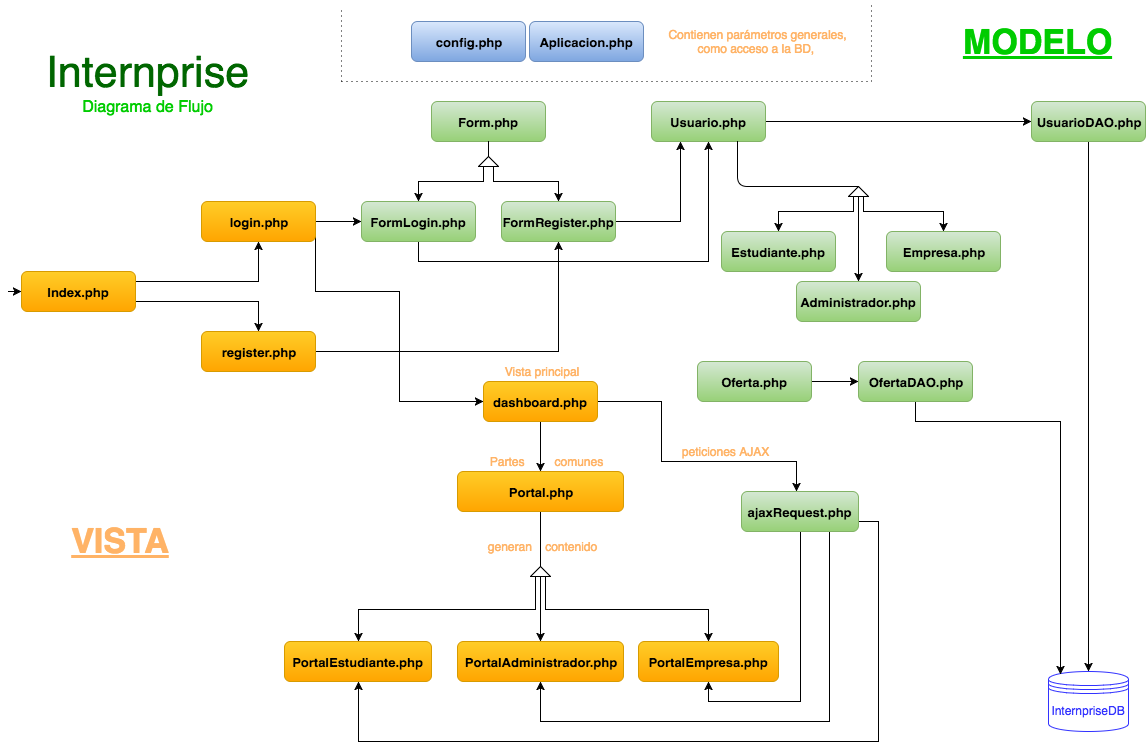

The diagram above was exported from draw.io. Its source (the exported page's mxGraphModel, read from the mxfile embedded in the PNG):
<mxGraphModel dx="538" dy="613" grid="1" gridSize="10" guides="1" tooltips="1" connect="1" arrows="1" fold="1" page="1" pageScale="1" pageWidth="1169" pageHeight="826" background="#ffffff" math="0" shadow="0">
  <root>
    <mxCell id="0" />
    <mxCell id="1" parent="0" />
    <mxCell id="2" value="&lt;b&gt;&lt;font style=&quot;font-size: 13px&quot;&gt;Aplicacion.php&lt;/font&gt;&lt;/b&gt;" style="rounded=1;whiteSpace=wrap;html=1;plain-blue" parent="1" vertex="1">
      <mxGeometry x="528" y="20" width="114" height="40" as="geometry" />
    </mxCell>
    <mxCell id="3" value="&lt;b&gt;&lt;font style=&quot;font-size: 34px&quot;&gt;&lt;u&gt;VISTA&lt;/u&gt;&lt;/font&gt;&lt;/b&gt;" style="text;html=1;align=center;verticalAlign=middle;whiteSpace=wrap;overflow=hidden;fontColor=#FFB366;fillColor=#ffffff;strokeColor=none;" parent="1" vertex="1">
      <mxGeometry x="50" y="510" width="137" height="60" as="geometry" />
    </mxCell>
    <mxCell id="47" style="edgeStyle=orthogonalEdgeStyle;rounded=0;html=1;exitX=1;exitY=0.5;entryX=0.5;entryY=1;jettySize=auto;orthogonalLoop=1;fontColor=#FFB366;" parent="1" source="4" target="12" edge="1">
      <mxGeometry relative="1" as="geometry" />
    </mxCell>
    <mxCell id="4" value="&lt;b&gt;&lt;font style=&quot;font-size: 13px&quot;&gt;register.php&lt;/font&gt;&lt;/b&gt;" style="rounded=1;whiteSpace=wrap;html=1;plain-orange" parent="1" vertex="1">
      <mxGeometry x="200" y="330" width="114" height="40" as="geometry" />
    </mxCell>
    <mxCell id="50" style="edgeStyle=orthogonalEdgeStyle;rounded=0;html=1;exitX=1;exitY=0.25;entryX=0.5;entryY=1;jettySize=auto;orthogonalLoop=1;fontColor=#FFB366;" parent="1" source="5" target="6" edge="1">
      <mxGeometry relative="1" as="geometry" />
    </mxCell>
    <mxCell id="51" style="edgeStyle=orthogonalEdgeStyle;rounded=0;html=1;exitX=1;exitY=0.75;entryX=0.5;entryY=0;jettySize=auto;orthogonalLoop=1;fontColor=#FFB366;" parent="1" source="5" target="4" edge="1">
      <mxGeometry relative="1" as="geometry" />
    </mxCell>
    <mxCell id="5" value="&lt;b&gt;&lt;font style=&quot;font-size: 13px&quot;&gt;Index.php&lt;/font&gt;&lt;/b&gt;" style="rounded=1;whiteSpace=wrap;html=1;plain-orange" parent="1" vertex="1">
      <mxGeometry x="20" y="270" width="114" height="40" as="geometry" />
    </mxCell>
    <mxCell id="49" style="edgeStyle=orthogonalEdgeStyle;rounded=0;html=1;exitX=1;exitY=0.5;entryX=0;entryY=0.5;jettySize=auto;orthogonalLoop=1;fontColor=#FFB366;" parent="1" source="6" target="13" edge="1">
      <mxGeometry relative="1" as="geometry" />
    </mxCell>
    <mxCell id="76" style="edgeStyle=orthogonalEdgeStyle;rounded=0;html=1;exitX=1;exitY=0.75;entryX=0;entryY=0.5;jettySize=auto;orthogonalLoop=1;fontColor=#FFB366;" parent="1" source="6" target="75" edge="1">
      <mxGeometry relative="1" as="geometry">
        <Array as="points">
          <mxPoint x="314" y="290" />
          <mxPoint x="398" y="290" />
          <mxPoint x="398" y="400" />
        </Array>
      </mxGeometry>
    </mxCell>
    <mxCell id="6" value="&lt;span style=&quot;font-size: 13px ; line-height: 15.6px&quot;&gt;&lt;b&gt;login.php&lt;/b&gt;&lt;/span&gt;" style="rounded=1;whiteSpace=wrap;html=1;plain-orange" parent="1" vertex="1">
      <mxGeometry x="200" y="200" width="114" height="40" as="geometry" />
    </mxCell>
    <mxCell id="7" value="&lt;span style=&quot;font-size: 13px ; line-height: 15.6px&quot;&gt;&lt;b&gt;Form.php&lt;/b&gt;&lt;/span&gt;" style="rounded=1;whiteSpace=wrap;html=1;plain-green" parent="1" vertex="1">
      <mxGeometry x="430" y="100" width="114" height="40" as="geometry" />
    </mxCell>
    <mxCell id="56" style="edgeStyle=orthogonalEdgeStyle;rounded=0;html=1;exitX=1;exitY=0.5;entryX=0.25;entryY=1;jettySize=auto;orthogonalLoop=1;fontColor=#FFB366;" parent="1" source="12" target="53" edge="1">
      <mxGeometry relative="1" as="geometry" />
    </mxCell>
    <mxCell id="12" value="&lt;span style=&quot;font-size: 13px ; line-height: 15.6px&quot;&gt;&lt;b&gt;FormRegister.php&lt;/b&gt;&lt;/span&gt;" style="rounded=1;whiteSpace=wrap;html=1;plain-green" parent="1" vertex="1">
      <mxGeometry x="500" y="200" width="114" height="40" as="geometry" />
    </mxCell>
    <mxCell id="58" style="edgeStyle=orthogonalEdgeStyle;rounded=0;html=1;exitX=0.5;exitY=1;entryX=0.5;entryY=1;jettySize=auto;orthogonalLoop=1;fontColor=#FFB366;" parent="1" source="13" target="53" edge="1">
      <mxGeometry relative="1" as="geometry" />
    </mxCell>
    <mxCell id="13" value="&lt;span style=&quot;font-size: 13px ; line-height: 15.6px&quot;&gt;&lt;b&gt;FormLogin.php&lt;/b&gt;&lt;/span&gt;" style="rounded=1;whiteSpace=wrap;html=1;plain-green" parent="1" vertex="1">
      <mxGeometry x="360" y="200" width="114" height="40" as="geometry" />
    </mxCell>
    <mxCell id="20" value="&lt;b&gt;&lt;font color=&quot;#00cc00&quot; style=&quot;font-size: 34px&quot;&gt;&lt;u&gt;MODELO&lt;/u&gt;&lt;/font&gt;&lt;/b&gt;" style="text;html=1;align=center;verticalAlign=middle;whiteSpace=wrap;overflow=hidden;fontColor=#FFB366;fillColor=#ffffff;strokeColor=none;" parent="1" vertex="1">
      <mxGeometry x="950" y="20" width="170" height="40" as="geometry" />
    </mxCell>
    <mxCell id="21" value="&lt;font color=&quot;#3333ff&quot;&gt;InternpriseDB&lt;/font&gt;" style="shape=datastore;whiteSpace=wrap;html=1;strokeColor=#3333FF;fillColor=#ffffff;fontColor=#FFB366;" parent="1" vertex="1">
      <mxGeometry x="1047" y="670" width="80" height="60" as="geometry" />
    </mxCell>
    <mxCell id="29" value="" style="edgeStyle=segmentEdgeStyle;endArrow=classic;html=1;fontColor=#FFB366;" parent="1" edge="1">
      <mxGeometry width="50" height="50" relative="1" as="geometry">
        <mxPoint x="7" y="290" as="sourcePoint" />
        <mxPoint x="20" y="290" as="targetPoint" />
        <Array as="points">
          <mxPoint x="7" y="290" />
        </Array>
      </mxGeometry>
    </mxCell>
    <mxCell id="38" style="edgeStyle=orthogonalEdgeStyle;rounded=0;html=1;exitX=0;exitY=0.75;entryX=0.5;entryY=0;jettySize=auto;orthogonalLoop=1;fontColor=#FFB366;" parent="1" source="35" target="12" edge="1">
      <mxGeometry relative="1" as="geometry">
        <Array as="points">
          <mxPoint x="492" y="180" />
          <mxPoint x="557" y="180" />
        </Array>
      </mxGeometry>
    </mxCell>
    <mxCell id="39" style="edgeStyle=orthogonalEdgeStyle;rounded=0;html=1;entryX=0.5;entryY=0;jettySize=auto;orthogonalLoop=1;fontColor=#FFB366;" parent="1" target="13" edge="1">
      <mxGeometry relative="1" as="geometry">
        <mxPoint x="482" y="165" as="sourcePoint" />
        <Array as="points">
          <mxPoint x="482" y="180" />
          <mxPoint x="417" y="180" />
        </Array>
      </mxGeometry>
    </mxCell>
    <mxCell id="35" value="" style="triangle;whiteSpace=wrap;html=1;strokeColor=#000000;fillColor=#ffffff;fontColor=#FFB366;rotation=-90;gradientColor=none;" parent="1" vertex="1">
      <mxGeometry x="482" y="150" width="10" height="20" as="geometry" />
    </mxCell>
    <mxCell id="40" value="" style="endArrow=none;html=1;fontColor=#FFB366;entryX=0.5;entryY=1;exitX=1;exitY=0.5;" parent="1" source="35" target="7" edge="1">
      <mxGeometry width="50" height="50" relative="1" as="geometry">
        <mxPoint x="442" y="190" as="sourcePoint" />
        <mxPoint x="492" y="150" as="targetPoint" />
      </mxGeometry>
    </mxCell>
    <mxCell id="55" style="edgeStyle=orthogonalEdgeStyle;rounded=0;html=1;exitX=0.5;exitY=1;entryX=0.5;entryY=0;jettySize=auto;orthogonalLoop=1;fontColor=#FFB366;" parent="1" source="52" target="21" edge="1">
      <mxGeometry relative="1" as="geometry" />
    </mxCell>
    <mxCell id="52" value="&lt;span style=&quot;font-size: 13px ; line-height: 15.6px&quot;&gt;&lt;b&gt;UsuarioDAO.php&lt;/b&gt;&lt;/span&gt;" style="rounded=1;whiteSpace=wrap;html=1;plain-green" parent="1" vertex="1">
      <mxGeometry x="1030" y="100" width="114" height="40" as="geometry" />
    </mxCell>
    <mxCell id="104" style="edgeStyle=orthogonalEdgeStyle;rounded=0;html=1;exitX=1;exitY=0.5;entryX=0;entryY=0.5;jettySize=auto;orthogonalLoop=1;fontColor=#FFB366;" parent="1" source="53" target="52" edge="1">
      <mxGeometry relative="1" as="geometry" />
    </mxCell>
    <mxCell id="53" value="&lt;span style=&quot;font-size: 13px ; line-height: 15.6px&quot;&gt;&lt;b&gt;Usuario.php&lt;/b&gt;&lt;/span&gt;" style="rounded=1;whiteSpace=wrap;html=1;plain-green" parent="1" vertex="1">
      <mxGeometry x="650" y="100" width="114" height="40" as="geometry" />
    </mxCell>
    <mxCell id="67" style="edgeStyle=orthogonalEdgeStyle;rounded=0;html=1;exitX=0;exitY=0.25;entryX=0.5;entryY=0;jettySize=auto;orthogonalLoop=1;fontColor=#FFB366;" parent="1" source="59" target="65" edge="1">
      <mxGeometry relative="1" as="geometry">
        <Array as="points">
          <mxPoint x="852" y="210" />
          <mxPoint x="777" y="210" />
        </Array>
      </mxGeometry>
    </mxCell>
    <mxCell id="68" style="edgeStyle=orthogonalEdgeStyle;rounded=0;html=1;exitX=0;exitY=0.5;entryX=0.5;entryY=0;jettySize=auto;orthogonalLoop=1;fontColor=#FFB366;" parent="1" source="59" target="64" edge="1">
      <mxGeometry relative="1" as="geometry" />
    </mxCell>
    <mxCell id="69" style="edgeStyle=orthogonalEdgeStyle;rounded=0;html=1;exitX=0;exitY=0.75;entryX=0.5;entryY=0;jettySize=auto;orthogonalLoop=1;fontColor=#FFB366;" parent="1" source="59" target="66" edge="1">
      <mxGeometry relative="1" as="geometry">
        <Array as="points">
          <mxPoint x="862" y="210" />
          <mxPoint x="942" y="210" />
        </Array>
      </mxGeometry>
    </mxCell>
    <mxCell id="59" value="" style="triangle;whiteSpace=wrap;html=1;strokeColor=#000000;fillColor=#ffffff;fontColor=#FFB366;rotation=-90;gradientColor=none;" parent="1" vertex="1">
      <mxGeometry x="852" y="180" width="10" height="20" as="geometry" />
    </mxCell>
    <mxCell id="64" value="&lt;span style=&quot;font-size: 13px ; line-height: 15.6px&quot;&gt;&lt;b&gt;Administrador.php&lt;/b&gt;&lt;/span&gt;" style="rounded=1;whiteSpace=wrap;html=1;plain-green" parent="1" vertex="1">
      <mxGeometry x="795" y="280" width="124" height="40" as="geometry" />
    </mxCell>
    <mxCell id="65" value="&lt;span style=&quot;font-size: 13px ; line-height: 15.6px&quot;&gt;&lt;b&gt;Estudiante.php&lt;/b&gt;&lt;/span&gt;" style="rounded=1;whiteSpace=wrap;html=1;plain-green" parent="1" vertex="1">
      <mxGeometry x="720" y="230" width="114" height="40" as="geometry" />
    </mxCell>
    <mxCell id="66" value="&lt;span style=&quot;font-size: 13px ; line-height: 15.6px&quot;&gt;&lt;b&gt;Empresa.php&lt;/b&gt;&lt;/span&gt;" style="rounded=1;whiteSpace=wrap;html=1;plain-green" parent="1" vertex="1">
      <mxGeometry x="885" y="230" width="114" height="40" as="geometry" />
    </mxCell>
    <mxCell id="74" style="edgeStyle=orthogonalEdgeStyle;rounded=0;html=1;exitX=0.5;exitY=1;entryX=0.15;entryY=0.05;entryPerimeter=0;jettySize=auto;orthogonalLoop=1;fontColor=#FFB366;" parent="1" source="71" target="21" edge="1">
      <mxGeometry relative="1" as="geometry">
        <Array as="points">
          <mxPoint x="914" y="420" />
          <mxPoint x="1059" y="420" />
        </Array>
      </mxGeometry>
    </mxCell>
    <mxCell id="71" value="&lt;span style=&quot;font-size: 13px ; line-height: 15.6px&quot;&gt;&lt;b&gt;OfertaDAO.php&lt;/b&gt;&lt;/span&gt;" style="rounded=1;whiteSpace=wrap;html=1;plain-green" parent="1" vertex="1">
      <mxGeometry x="857" y="360" width="114" height="40" as="geometry" />
    </mxCell>
    <mxCell id="73" style="edgeStyle=orthogonalEdgeStyle;rounded=0;html=1;exitX=1;exitY=0.5;entryX=0;entryY=0.5;jettySize=auto;orthogonalLoop=1;fontColor=#FFB366;" parent="1" source="72" target="71" edge="1">
      <mxGeometry relative="1" as="geometry" />
    </mxCell>
    <mxCell id="72" value="&lt;span style=&quot;font-size: 13px ; line-height: 15.6px&quot;&gt;&lt;b&gt;Oferta.php&lt;/b&gt;&lt;/span&gt;" style="rounded=1;whiteSpace=wrap;html=1;plain-green" parent="1" vertex="1">
      <mxGeometry x="696" y="360" width="114" height="40" as="geometry" />
    </mxCell>
    <mxCell id="91" style="edgeStyle=orthogonalEdgeStyle;rounded=0;html=1;exitX=0.5;exitY=1;entryX=0.5;entryY=0;jettySize=auto;orthogonalLoop=1;fontColor=#FFB366;" parent="1" source="75" target="90" edge="1">
      <mxGeometry relative="1" as="geometry" />
    </mxCell>
    <mxCell id="95" style="edgeStyle=orthogonalEdgeStyle;rounded=0;html=1;exitX=1;exitY=0.5;jettySize=auto;orthogonalLoop=1;fontColor=#FFB366;" parent="1" source="75" target="94" edge="1">
      <mxGeometry relative="1" as="geometry">
        <Array as="points">
          <mxPoint x="660" y="400" />
          <mxPoint x="660" y="460" />
          <mxPoint x="795" y="460" />
        </Array>
      </mxGeometry>
    </mxCell>
    <mxCell id="75" value="&lt;b&gt;&lt;font style=&quot;font-size: 13px&quot;&gt;dashboard.php&lt;/font&gt;&lt;/b&gt;" style="rounded=1;whiteSpace=wrap;html=1;plain-orange" parent="1" vertex="1">
      <mxGeometry x="482" y="380" width="114" height="40" as="geometry" />
    </mxCell>
    <mxCell id="77" value="Vista principal" style="text;html=1;strokeColor=none;fillColor=none;align=center;verticalAlign=middle;whiteSpace=wrap;overflow=hidden;fontColor=#FFB366;" parent="1" vertex="1">
      <mxGeometry x="488" y="360" width="103" height="20" as="geometry" />
    </mxCell>
    <mxCell id="78" value="&lt;b&gt;&lt;font style=&quot;font-size: 13px&quot;&gt;PortalAdministrador.php&lt;/font&gt;&lt;/b&gt;" style="rounded=1;whiteSpace=wrap;html=1;plain-orange" parent="1" vertex="1">
      <mxGeometry x="456" y="640" width="166" height="40" as="geometry" />
    </mxCell>
    <mxCell id="79" value="&lt;b&gt;&lt;font style=&quot;font-size: 13px&quot;&gt;PortalEmpresa.php&lt;/font&gt;&lt;/b&gt;" style="rounded=1;whiteSpace=wrap;html=1;plain-orange" parent="1" vertex="1">
      <mxGeometry x="637" y="640" width="140" height="40" as="geometry" />
    </mxCell>
    <mxCell id="80" value="&lt;b&gt;&lt;font style=&quot;font-size: 13px&quot;&gt;PortalEstudiante.php&lt;/font&gt;&lt;/b&gt;" style="rounded=1;whiteSpace=wrap;html=1;plain-orange" parent="1" vertex="1">
      <mxGeometry x="283" y="640" width="147" height="40" as="geometry" />
    </mxCell>
    <mxCell id="84" style="edgeStyle=orthogonalEdgeStyle;rounded=0;html=1;exitX=0;exitY=0.5;entryX=0.5;entryY=0;jettySize=auto;orthogonalLoop=1;fontColor=#FFB366;" parent="1" source="81" target="78" edge="1">
      <mxGeometry relative="1" as="geometry" />
    </mxCell>
    <mxCell id="101" style="edgeStyle=orthogonalEdgeStyle;rounded=0;html=1;exitX=0;exitY=0.25;entryX=0.5;entryY=0;jettySize=auto;orthogonalLoop=1;fontColor=#FFB366;" parent="1" source="81" target="80" edge="1">
      <mxGeometry relative="1" as="geometry" />
    </mxCell>
    <mxCell id="102" style="edgeStyle=orthogonalEdgeStyle;rounded=0;html=1;exitX=0;exitY=0.75;entryX=0.5;entryY=0;jettySize=auto;orthogonalLoop=1;fontColor=#FFB366;" parent="1" source="81" target="79" edge="1">
      <mxGeometry relative="1" as="geometry" />
    </mxCell>
    <mxCell id="81" value="" style="triangle;whiteSpace=wrap;html=1;strokeColor=#000000;fillColor=#ffffff;fontColor=#FFB366;rotation=-90;gradientColor=none;" parent="1" vertex="1">
      <mxGeometry x="534" y="560" width="10" height="20" as="geometry" />
    </mxCell>
    <mxCell id="88" value="" style="endArrow=none;html=1;fontColor=#FFB366;exitX=1;exitY=0.5;entryX=0.5;entryY=1;" parent="1" source="81" target="90" edge="1">
      <mxGeometry width="50" height="50" relative="1" as="geometry">
        <mxPoint x="492" y="455" as="sourcePoint" />
        <mxPoint x="539" y="520" as="targetPoint" />
      </mxGeometry>
    </mxCell>
    <mxCell id="90" value="&lt;b&gt;&lt;font style=&quot;font-size: 13px&quot;&gt;Portal.php&lt;/font&gt;&lt;/b&gt;" style="rounded=1;whiteSpace=wrap;html=1;plain-orange" parent="1" vertex="1">
      <mxGeometry x="456" y="470" width="166" height="40" as="geometry" />
    </mxCell>
    <mxCell id="92" value="Partes &amp;nbsp; &amp;nbsp; &amp;nbsp; &amp;nbsp; comunes" style="text;html=1;strokeColor=none;fillColor=none;align=center;verticalAlign=middle;whiteSpace=wrap;overflow=hidden;fontColor=#FFB366;" parent="1" vertex="1">
      <mxGeometry x="480" y="450" width="128" height="20" as="geometry" />
    </mxCell>
    <mxCell id="96" style="edgeStyle=orthogonalEdgeStyle;rounded=0;html=1;exitX=0.5;exitY=1;entryX=0.5;entryY=1;jettySize=auto;orthogonalLoop=1;fontColor=#FFB366;" parent="1" source="94" target="79" edge="1">
      <mxGeometry relative="1" as="geometry" />
    </mxCell>
    <mxCell id="97" style="edgeStyle=orthogonalEdgeStyle;rounded=0;html=1;exitX=0.75;exitY=1;entryX=0.5;entryY=1;jettySize=auto;orthogonalLoop=1;fontColor=#FFB366;" parent="1" source="94" target="78" edge="1">
      <mxGeometry relative="1" as="geometry">
        <Array as="points">
          <mxPoint x="828" y="720" />
          <mxPoint x="539" y="720" />
        </Array>
      </mxGeometry>
    </mxCell>
    <mxCell id="98" style="edgeStyle=orthogonalEdgeStyle;rounded=0;html=1;exitX=1;exitY=0.75;entryX=0.5;entryY=1;jettySize=auto;orthogonalLoop=1;fontColor=#FFB366;" parent="1" source="94" target="80" edge="1">
      <mxGeometry relative="1" as="geometry">
        <Array as="points">
          <mxPoint x="877" y="520" />
          <mxPoint x="877" y="740" />
          <mxPoint x="357" y="740" />
        </Array>
      </mxGeometry>
    </mxCell>
    <mxCell id="94" value="&lt;span style=&quot;font-size: 13px ; line-height: 15.6px&quot;&gt;&lt;b&gt;ajaxRequest.php&lt;/b&gt;&lt;/span&gt;" style="rounded=1;whiteSpace=wrap;html=1;plain-green" parent="1" vertex="1">
      <mxGeometry x="740" y="490" width="117" height="40" as="geometry" />
    </mxCell>
    <mxCell id="99" value="peticiones AJAX" style="text;html=1;strokeColor=none;fillColor=none;align=center;verticalAlign=middle;whiteSpace=wrap;overflow=hidden;fontColor=#FFB366;" parent="1" vertex="1">
      <mxGeometry x="676" y="440" width="94" height="20" as="geometry" />
    </mxCell>
    <mxCell id="100" value="generan &amp;nbsp; &amp;nbsp;contenido" style="text;html=1;strokeColor=none;fillColor=none;align=center;verticalAlign=middle;whiteSpace=wrap;overflow=hidden;fontColor=#FFB366;" parent="1" vertex="1">
      <mxGeometry x="475" y="530" width="130" height="30" as="geometry" />
    </mxCell>
    <mxCell id="103" value="" style="endArrow=none;html=1;fontColor=#FFB366;entryX=0.75;entryY=1;exitX=1;exitY=0.5;" parent="1" source="59" target="53" edge="1">
      <mxGeometry x="753" y="153" width="50" height="50" as="geometry">
        <mxPoint x="753" y="168" as="sourcePoint" />
        <mxPoint x="753" y="153" as="targetPoint" />
        <Array as="points">
          <mxPoint x="736" y="185" />
        </Array>
      </mxGeometry>
    </mxCell>
    <mxCell id="105" value="&lt;b&gt;&lt;font style=&quot;font-size: 13px&quot;&gt;config.php&lt;/font&gt;&lt;/b&gt;" style="rounded=1;whiteSpace=wrap;html=1;plain-blue" parent="1" vertex="1">
      <mxGeometry x="410" y="20" width="114" height="40" as="geometry" />
    </mxCell>
    <mxCell id="106" value="&lt;font style=&quot;font-size: 43px&quot; color=&quot;#006600&quot;&gt;Internprise&lt;/font&gt;&lt;div&gt;&lt;font style=&quot;font-size: 16px&quot; color=&quot;#00cc00&quot;&gt;Diagrama de Flujo&lt;/font&gt;&lt;/div&gt;" style="text;html=1;strokeColor=none;fillColor=none;align=center;verticalAlign=middle;whiteSpace=wrap;overflow=hidden;fontColor=#FFB366;" parent="1" vertex="1">
      <mxGeometry x="40" y="10" width="210" height="140" as="geometry" />
    </mxCell>
    <mxCell id="107" value="Contienen parámetros generales, como acceso a la BD,&amp;nbsp;" style="text;html=1;strokeColor=none;fillColor=none;align=center;verticalAlign=middle;whiteSpace=wrap;overflow=hidden;fontColor=#FFB366;" parent="1" vertex="1">
      <mxGeometry x="650" y="10" width="213" height="60" as="geometry" />
    </mxCell>
    <mxCell id="108" value="" style="endArrow=none;html=1;dashed=1;dashPattern=1 4;fontColor=#FFB366;" parent="1" edge="1">
      <mxGeometry width="50" height="50" relative="1" as="geometry">
        <mxPoint x="340" y="80" as="sourcePoint" />
        <mxPoint x="340" y="5" as="targetPoint" />
      </mxGeometry>
    </mxCell>
    <mxCell id="111" value="" style="endArrow=none;html=1;dashed=1;dashPattern=1 4;fontColor=#FFB366;" parent="1" edge="1">
      <mxGeometry width="50" height="50" relative="1" as="geometry">
        <mxPoint x="340" y="80" as="sourcePoint" />
        <mxPoint x="870" y="80" as="targetPoint" />
      </mxGeometry>
    </mxCell>
    <mxCell id="112" value="" style="endArrow=none;html=1;dashed=1;dashPattern=1 4;fontColor=#FFB366;" parent="1" edge="1">
      <mxGeometry width="50" height="50" relative="1" as="geometry">
        <mxPoint x="870" y="80" as="sourcePoint" />
        <mxPoint x="870" as="targetPoint" />
      </mxGeometry>
    </mxCell>
  </root>
</mxGraphModel>